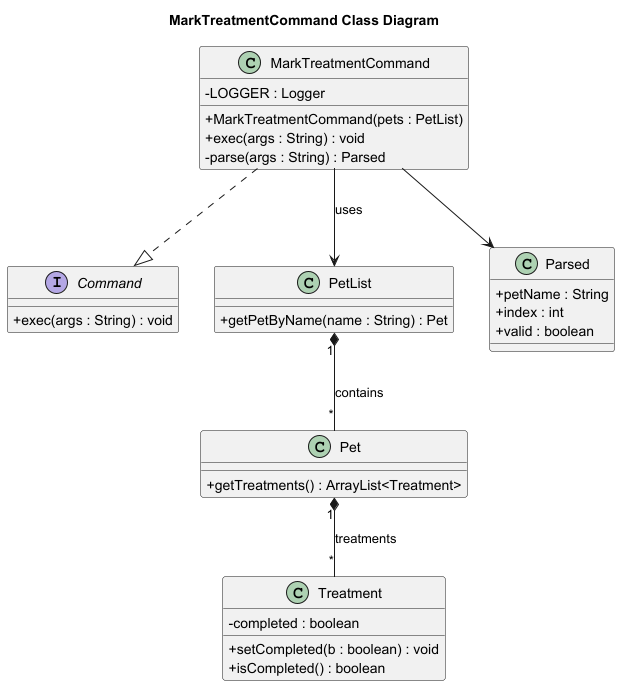

The diagram above was rendered by PlantUML. Its source (embedded in the PNG):
@startuml
skinparam classAttributeIconSize 0
title MarkTreatmentCommand Class Diagram

interface Command {
  +exec(args : String) : void
}

class MarkTreatmentCommand {
  -LOGGER : Logger
  +MarkTreatmentCommand(pets : PetList)
  +exec(args : String) : void
  -parse(args : String) : Parsed
}

class PetList {
  +getPetByName(name : String) : Pet
}

class Pet {
  +getTreatments() : ArrayList<Treatment>
}

class Treatment {
  -completed : boolean
  +setCompleted(b : boolean) : void
  +isCompleted() : boolean
}

class Parsed {
  +petName : String
  +index : int
  +valid : boolean
}

MarkTreatmentCommand ..|> Command
MarkTreatmentCommand --> PetList : uses
PetList "1" *-- "*" Pet : contains
Pet "1" *-- "*" Treatment : treatments
MarkTreatmentCommand --> Parsed

@enduml